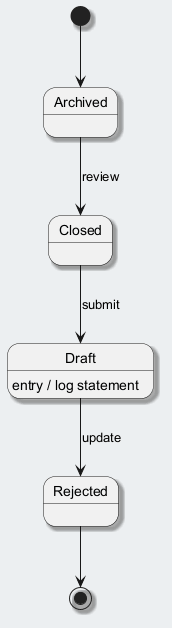

The diagram above was rendered by PlantUML. Its source (embedded in the PNG):
@startuml
skinparam backgroundColor #ECEFF1
skinparam classBackgroundColor #FFFFFF
skinparam classBorderColor #455A64
skinparam shadowing true
[*] --> Archived
Archived --> Closed : review
Closed --> Draft : submit
Draft --> Rejected : update
Draft : entry / log statement
Rejected --> [*]
@enduml